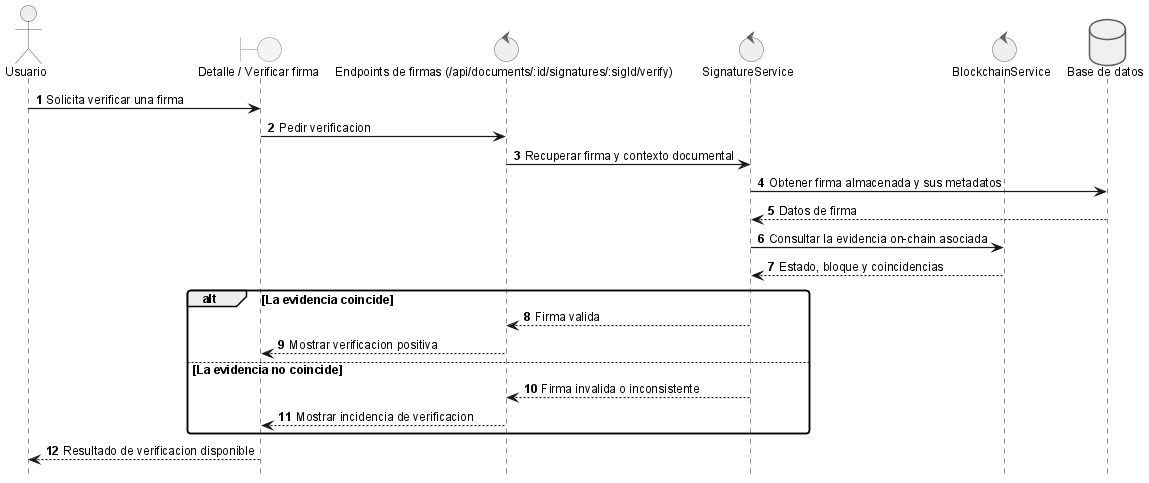

The diagram above was rendered by PlantUML. Its source (embedded in the PNG):
@startuml
!include _sequence-style.puml
actor Usuario as user
boundary "Detalle / Verificar firma" as ui
control "Endpoints de firmas (/api/documents/:id/signatures/:sigId/verify)" as api
control "SignatureService" as srv
control "BlockchainService" as bc
database "Base de datos" as db

user -> ui: Solicita verificar una firma
ui -> api: Pedir verificacion
api -> srv: Recuperar firma y contexto documental
srv -> db: Obtener firma almacenada y sus metadatos
db --> srv: Datos de firma
srv -> bc: Consultar la evidencia on-chain asociada
bc --> srv: Estado, bloque y coincidencias
alt La evidencia coincide
  srv --> api: Firma valida
  api --> ui: Mostrar verificacion positiva
else La evidencia no coincide
  srv --> api: Firma invalida o inconsistente
  api --> ui: Mostrar incidencia de verificacion
end
ui --> user: Resultado de verificacion disponible

@enduml